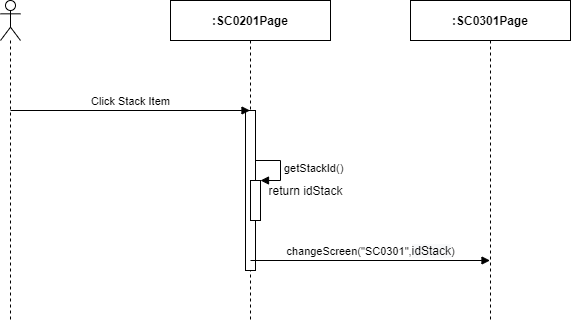

The diagram above was exported from draw.io. Its source (the exported page's mxGraphModel, read from the mxfile embedded in the PNG):
<mxGraphModel dx="1024" dy="592" grid="1" gridSize="10" guides="1" tooltips="1" connect="1" arrows="1" fold="1" page="1" pageScale="1" pageWidth="850" pageHeight="1100" math="0" shadow="0">
  <root>
    <mxCell id="4TSpEUjT5364KqMKJSAv-0" />
    <mxCell id="4TSpEUjT5364KqMKJSAv-1" parent="4TSpEUjT5364KqMKJSAv-0" />
    <mxCell id="PhI1gpkJaeWJrhSXyj1a-0" value="" style="shape=umlLifeline;participant=umlActor;perimeter=lifelinePerimeter;whiteSpace=wrap;html=1;container=1;collapsible=0;recursiveResize=0;verticalAlign=top;spacingTop=36;outlineConnect=0;" parent="4TSpEUjT5364KqMKJSAv-1" vertex="1">
      <mxGeometry x="310" y="80" width="20" height="320" as="geometry" />
    </mxCell>
    <mxCell id="PhI1gpkJaeWJrhSXyj1a-1" value="&lt;b&gt;:SC0201Page&lt;/b&gt;" style="shape=umlLifeline;perimeter=lifelinePerimeter;whiteSpace=wrap;html=1;container=1;collapsible=0;recursiveResize=0;outlineConnect=0;" parent="4TSpEUjT5364KqMKJSAv-1" vertex="1">
      <mxGeometry x="480" y="80" width="160" height="320" as="geometry" />
    </mxCell>
    <mxCell id="PhI1gpkJaeWJrhSXyj1a-2" value="" style="html=1;points=[];perimeter=orthogonalPerimeter;" parent="PhI1gpkJaeWJrhSXyj1a-1" vertex="1">
      <mxGeometry x="75" y="110" width="10" height="160" as="geometry" />
    </mxCell>
    <mxCell id="PhI1gpkJaeWJrhSXyj1a-3" value="&lt;b&gt;:SC0301Page&lt;/b&gt;" style="shape=umlLifeline;perimeter=lifelinePerimeter;whiteSpace=wrap;html=1;container=1;collapsible=0;recursiveResize=0;outlineConnect=0;" parent="4TSpEUjT5364KqMKJSAv-1" vertex="1">
      <mxGeometry x="720" y="80" width="160" height="320" as="geometry" />
    </mxCell>
    <mxCell id="PhI1gpkJaeWJrhSXyj1a-4" value="Click Stack Item" style="html=1;verticalAlign=bottom;endArrow=block;" parent="4TSpEUjT5364KqMKJSAv-1" target="PhI1gpkJaeWJrhSXyj1a-1" edge="1">
      <mxGeometry width="80" relative="1" as="geometry">
        <mxPoint x="320" y="190" as="sourcePoint" />
        <mxPoint x="400" y="190" as="targetPoint" />
      </mxGeometry>
    </mxCell>
    <mxCell id="PhI1gpkJaeWJrhSXyj1a-5" value="" style="html=1;points=[];perimeter=orthogonalPerimeter;" parent="4TSpEUjT5364KqMKJSAv-1" vertex="1">
      <mxGeometry x="560" y="260" width="10" height="40" as="geometry" />
    </mxCell>
    <mxCell id="PhI1gpkJaeWJrhSXyj1a-6" value="getStackId()" style="edgeStyle=orthogonalEdgeStyle;html=1;align=left;spacingLeft=2;endArrow=block;rounded=0;entryX=1;entryY=0;" parent="4TSpEUjT5364KqMKJSAv-1" target="PhI1gpkJaeWJrhSXyj1a-5" edge="1">
      <mxGeometry relative="1" as="geometry">
        <mxPoint x="565" y="240" as="sourcePoint" />
        <Array as="points">
          <mxPoint x="590" y="240" />
        </Array>
      </mxGeometry>
    </mxCell>
    <mxCell id="PhI1gpkJaeWJrhSXyj1a-7" value="return idStack" style="text;html=1;align=center;verticalAlign=middle;resizable=0;points=[];autosize=1;" parent="4TSpEUjT5364KqMKJSAv-1" vertex="1">
      <mxGeometry x="570" y="260" width="90" height="20" as="geometry" />
    </mxCell>
    <mxCell id="PhI1gpkJaeWJrhSXyj1a-8" value="changeScreen(&quot;SC0301&quot;,&lt;span style=&quot;font-size: 12px ; background-color: rgb(248 , 249 , 250)&quot;&gt;idStack&lt;/span&gt;)" style="html=1;verticalAlign=bottom;endArrow=block;" parent="4TSpEUjT5364KqMKJSAv-1" target="PhI1gpkJaeWJrhSXyj1a-3" edge="1">
      <mxGeometry width="80" relative="1" as="geometry">
        <mxPoint x="560" y="340" as="sourcePoint" />
        <mxPoint x="640" y="340" as="targetPoint" />
      </mxGeometry>
    </mxCell>
  </root>
</mxGraphModel>